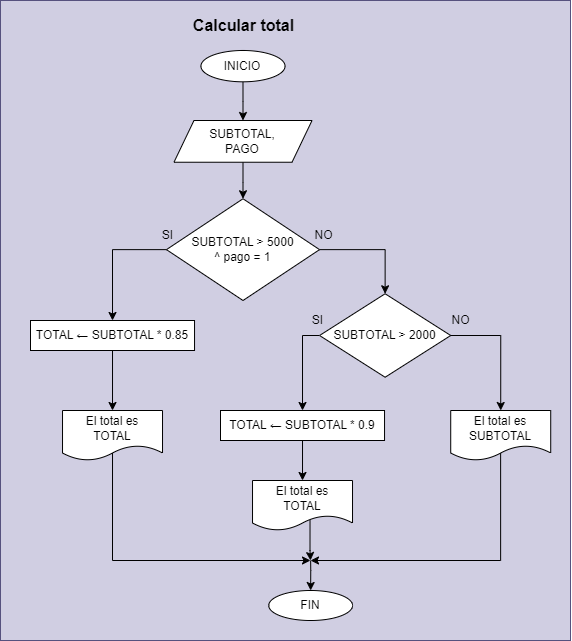

The diagram above was exported from draw.io. Its source (the exported page's mxGraphModel, read from the mxfile embedded in the PNG):
<mxGraphModel dx="5359" dy="1049" grid="1" gridSize="10" guides="1" tooltips="1" connect="1" arrows="1" fold="1" page="1" pageScale="1" pageWidth="3300" pageHeight="4681" math="0" shadow="0">
  <root>
    <mxCell id="0" />
    <mxCell id="1" parent="0" />
    <mxCell id="2" value="" style="group" connectable="0" vertex="1" parent="1">
      <mxGeometry x="-2050" y="1240" width="570" height="640" as="geometry" />
    </mxCell>
    <mxCell id="3" value="" style="group;fillColor=#d0cee2;strokeColor=#56517e;container=0;" connectable="0" vertex="1" parent="2">
      <mxGeometry width="570" height="640" as="geometry" />
    </mxCell>
    <mxCell id="4" style="edgeStyle=orthogonalEdgeStyle;rounded=0;orthogonalLoop=1;jettySize=auto;html=1;entryX=0.5;entryY=0;entryDx=0;entryDy=0;" edge="1" parent="2" source="5" target="7">
      <mxGeometry relative="1" as="geometry" />
    </mxCell>
    <mxCell id="5" value="INICIO" style="ellipse;whiteSpace=wrap;html=1;" vertex="1" parent="2">
      <mxGeometry x="200.44730769230773" y="49.999130434782614" width="84.09346153846154" height="31.304347826086957" as="geometry" />
    </mxCell>
    <mxCell id="6" style="edgeStyle=orthogonalEdgeStyle;rounded=0;orthogonalLoop=1;jettySize=auto;html=1;entryX=0.5;entryY=0;entryDx=0;entryDy=0;" edge="1" parent="2" source="7" target="13">
      <mxGeometry relative="1" as="geometry" />
    </mxCell>
    <mxCell id="7" value="SUBTOTAL,&lt;div&gt;PAGO&lt;/div&gt;" style="shape=parallelogram;perimeter=parallelogramPerimeter;whiteSpace=wrap;html=1;fixedSize=1;" vertex="1" parent="2">
      <mxGeometry x="173.46538461538455" y="120.00260869565216" width="138.05730769230772" height="41.73913043478261" as="geometry" />
    </mxCell>
    <mxCell id="8" style="edgeStyle=orthogonalEdgeStyle;rounded=0;orthogonalLoop=1;jettySize=auto;html=1;endArrow=none;endFill=0;startArrow=classic;startFill=1;" edge="1" parent="2" source="9">
      <mxGeometry relative="1" as="geometry">
        <mxPoint x="310.13500000000016" y="560" as="targetPoint" />
      </mxGeometry>
    </mxCell>
    <mxCell id="9" value="FIN" style="ellipse;whiteSpace=wrap;html=1;" vertex="1" parent="2">
      <mxGeometry x="268.25" y="590" width="83.77" height="30" as="geometry" />
    </mxCell>
    <mxCell id="10" value="Calcular total" style="text;html=1;align=center;verticalAlign=middle;resizable=0;points=[];autosize=1;strokeColor=none;fillColor=none;fontSize=16;fontStyle=1;fontColor=#000000;labelBackgroundColor=none;" vertex="1" parent="2">
      <mxGeometry x="182.50338635049138" y="10" width="120" height="30" as="geometry" />
    </mxCell>
    <mxCell id="11" style="edgeStyle=orthogonalEdgeStyle;rounded=0;orthogonalLoop=1;jettySize=auto;html=1;entryX=0.5;entryY=0;entryDx=0;entryDy=0;" edge="1" parent="2" source="13" target="20">
      <mxGeometry relative="1" as="geometry">
        <Array as="points">
          <mxPoint x="385" y="249" />
        </Array>
      </mxGeometry>
    </mxCell>
    <mxCell id="12" style="edgeStyle=orthogonalEdgeStyle;rounded=0;orthogonalLoop=1;jettySize=auto;html=1;entryX=0.5;entryY=0;entryDx=0;entryDy=0;" edge="1" parent="2" source="13" target="28">
      <mxGeometry relative="1" as="geometry">
        <Array as="points">
          <mxPoint x="112" y="249" />
        </Array>
      </mxGeometry>
    </mxCell>
    <mxCell id="13" value="SUBTOTAL &amp;gt; 5000&lt;div&gt;^&amp;nbsp;&lt;span style=&quot;background-color: initial;&quot;&gt;pago = 1&lt;/span&gt;&lt;/div&gt;" style="rhombus;whiteSpace=wrap;html=1;verticalAlign=middle;" vertex="1" parent="2">
      <mxGeometry x="165.96" y="198.26" width="153.09" height="101.74" as="geometry" />
    </mxCell>
    <mxCell id="14" value="NO" style="text;html=1;align=center;verticalAlign=middle;resizable=0;points=[];autosize=1;strokeColor=none;fillColor=none;" vertex="1" parent="2">
      <mxGeometry x="302.5007692307694" y="219.99565217391296" width="40" height="30" as="geometry" />
    </mxCell>
    <mxCell id="15" value="SI" style="text;html=1;align=center;verticalAlign=middle;resizable=0;points=[];autosize=1;strokeColor=none;fillColor=none;" vertex="1" parent="2">
      <mxGeometry x="152.49846153846158" y="219.99565217391296" width="30" height="30" as="geometry" />
    </mxCell>
    <mxCell id="16" style="edgeStyle=orthogonalEdgeStyle;rounded=0;orthogonalLoop=1;jettySize=auto;html=1;exitX=0.5;exitY=0.851;exitDx=0;exitDy=0;exitPerimeter=0;" edge="1" parent="2" source="17">
      <mxGeometry relative="1" as="geometry">
        <mxPoint x="310" y="560" as="targetPoint" />
        <Array as="points">
          <mxPoint x="112" y="560" />
        </Array>
      </mxGeometry>
    </mxCell>
    <mxCell id="17" value="El total es&lt;div&gt;TOTAL&lt;/div&gt;" style="shape=document;whiteSpace=wrap;html=1;boundedLbl=1;" vertex="1" parent="2">
      <mxGeometry x="62.02000000000001" y="410" width="100" height="50" as="geometry" />
    </mxCell>
    <mxCell id="18" style="edgeStyle=orthogonalEdgeStyle;rounded=0;orthogonalLoop=1;jettySize=auto;html=1;entryX=0.5;entryY=0;entryDx=0;entryDy=0;" edge="1" parent="2" source="20" target="24">
      <mxGeometry relative="1" as="geometry">
        <Array as="points">
          <mxPoint x="500" y="335" />
        </Array>
      </mxGeometry>
    </mxCell>
    <mxCell id="19" style="edgeStyle=orthogonalEdgeStyle;rounded=0;orthogonalLoop=1;jettySize=auto;html=1;entryX=0.5;entryY=0;entryDx=0;entryDy=0;" edge="1" parent="2" source="20" target="30">
      <mxGeometry relative="1" as="geometry">
        <Array as="points">
          <mxPoint x="302" y="335" />
        </Array>
      </mxGeometry>
    </mxCell>
    <mxCell id="20" value="SUBTOTAL &amp;gt; 2000" style="rhombus;whiteSpace=wrap;html=1;" vertex="1" parent="2">
      <mxGeometry x="319.0511538461537" y="293.2608695652174" width="131.16576923076923" height="83.47826086956522" as="geometry" />
    </mxCell>
    <mxCell id="21" style="edgeStyle=orthogonalEdgeStyle;rounded=0;orthogonalLoop=1;jettySize=auto;html=1;exitX=0.575;exitY=0.782;exitDx=0;exitDy=0;exitPerimeter=0;" edge="1" parent="2" source="22">
      <mxGeometry relative="1" as="geometry">
        <mxPoint x="310" y="560" as="targetPoint" />
        <Array as="points" />
      </mxGeometry>
    </mxCell>
    <mxCell id="22" value="El total es&lt;div&gt;TOTAL&lt;/div&gt;" style="shape=document;whiteSpace=wrap;html=1;boundedLbl=1;" vertex="1" parent="2">
      <mxGeometry x="252.02" y="480" width="100" height="50" as="geometry" />
    </mxCell>
    <mxCell id="23" style="edgeStyle=orthogonalEdgeStyle;rounded=0;orthogonalLoop=1;jettySize=auto;html=1;exitX=0.499;exitY=0.851;exitDx=0;exitDy=0;exitPerimeter=0;" edge="1" parent="2" source="24">
      <mxGeometry relative="1" as="geometry">
        <mxPoint x="310" y="560" as="targetPoint" />
        <Array as="points">
          <mxPoint x="500" y="560" />
        </Array>
      </mxGeometry>
    </mxCell>
    <mxCell id="24" value="El total es SUBTOTAL" style="shape=document;whiteSpace=wrap;html=1;boundedLbl=1;" vertex="1" parent="2">
      <mxGeometry x="450.22" y="410" width="100" height="50" as="geometry" />
    </mxCell>
    <mxCell id="25" value="SI" style="text;html=1;align=center;verticalAlign=middle;resizable=0;points=[];autosize=1;strokeColor=none;fillColor=none;" vertex="1" parent="2">
      <mxGeometry x="302.4984615384616" y="304.99565217391296" width="30" height="30" as="geometry" />
    </mxCell>
    <mxCell id="26" value="NO" style="text;html=1;align=center;verticalAlign=middle;resizable=0;points=[];autosize=1;strokeColor=none;fillColor=none;" vertex="1" parent="2">
      <mxGeometry x="440.0007692307693" y="304.99565217391296" width="40" height="30" as="geometry" />
    </mxCell>
    <mxCell id="27" style="edgeStyle=orthogonalEdgeStyle;rounded=0;orthogonalLoop=1;jettySize=auto;html=1;entryX=0.5;entryY=0;entryDx=0;entryDy=0;" edge="1" parent="2" source="28" target="17">
      <mxGeometry relative="1" as="geometry" />
    </mxCell>
    <mxCell id="28" value="TOTAL ← SUBTOTAL * 0.85" style="rounded=0;whiteSpace=wrap;html=1;" vertex="1" parent="2">
      <mxGeometry x="30" y="320" width="164.04" height="30" as="geometry" />
    </mxCell>
    <mxCell id="29" style="edgeStyle=orthogonalEdgeStyle;rounded=0;orthogonalLoop=1;jettySize=auto;html=1;entryX=0.5;entryY=0;entryDx=0;entryDy=0;" edge="1" parent="2" source="30" target="22">
      <mxGeometry relative="1" as="geometry" />
    </mxCell>
    <mxCell id="30" value="TOTAL ← SUBTOTAL * 0.9" style="rounded=0;whiteSpace=wrap;html=1;" vertex="1" parent="2">
      <mxGeometry x="220" y="410" width="164.04" height="30" as="geometry" />
    </mxCell>
  </root>
</mxGraphModel>